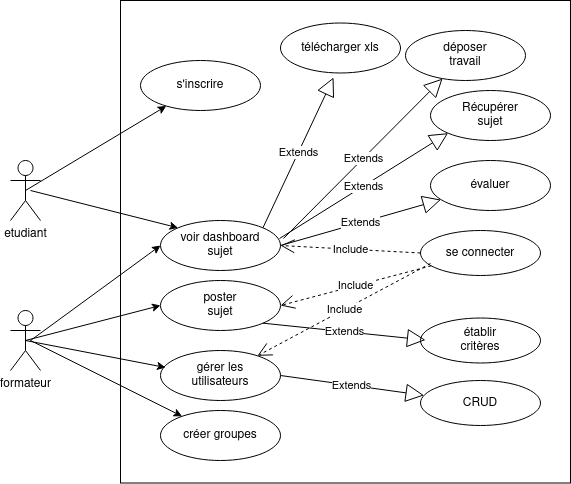

The diagram above was exported from draw.io. Its source (the exported page's mxGraphModel, read from the mxfile embedded in the PNG):
<mxGraphModel dx="808" dy="1310" grid="1" gridSize="10" guides="1" tooltips="1" connect="1" arrows="1" fold="1" page="1" pageScale="1" pageWidth="1169" pageHeight="827" math="0" shadow="0">
  <root>
    <mxCell id="0" />
    <mxCell id="1" parent="0" />
    <mxCell id="w3e1SmZ946GoEe6gnNHa-1" value="" style="rounded=0;whiteSpace=wrap;html=1;" vertex="1" parent="1">
      <mxGeometry x="240" y="-40" width="450" height="482.5" as="geometry" />
    </mxCell>
    <mxCell id="w3e1SmZ946GoEe6gnNHa-2" value="etudiant" style="shape=umlActor;verticalLabelPosition=bottom;verticalAlign=top;html=1;outlineConnect=0;" vertex="1" parent="1">
      <mxGeometry x="130" y="120" width="30" height="60" as="geometry" />
    </mxCell>
    <mxCell id="w3e1SmZ946GoEe6gnNHa-3" value="formateur" style="shape=umlActor;verticalLabelPosition=bottom;verticalAlign=top;html=1;outlineConnect=0;" vertex="1" parent="1">
      <mxGeometry x="130" y="270" width="30" height="60" as="geometry" />
    </mxCell>
    <mxCell id="w3e1SmZ946GoEe6gnNHa-6" value="&lt;div&gt;Récupérer&lt;/div&gt;&lt;div&gt;sujet&lt;br&gt;&lt;/div&gt;" style="ellipse;whiteSpace=wrap;html=1;" vertex="1" parent="1">
      <mxGeometry x="550" y="50" width="120" height="50" as="geometry" />
    </mxCell>
    <mxCell id="w3e1SmZ946GoEe6gnNHa-8" value="se connecter" style="ellipse;whiteSpace=wrap;html=1;" vertex="1" parent="1">
      <mxGeometry x="540" y="190" width="120" height="45" as="geometry" />
    </mxCell>
    <mxCell id="w3e1SmZ946GoEe6gnNHa-10" value="s'inscrire" style="ellipse;whiteSpace=wrap;html=1;" vertex="1" parent="1">
      <mxGeometry x="260" y="20" width="120" height="50" as="geometry" />
    </mxCell>
    <mxCell id="w3e1SmZ946GoEe6gnNHa-11" value="" style="endArrow=classic;html=1;rounded=0;exitX=0.5;exitY=0.5;exitDx=0;exitDy=0;exitPerimeter=0;" edge="1" parent="1" source="w3e1SmZ946GoEe6gnNHa-2" target="w3e1SmZ946GoEe6gnNHa-10">
      <mxGeometry width="50" height="50" relative="1" as="geometry">
        <mxPoint x="155" y="160" as="sourcePoint" />
        <mxPoint x="300" y="115" as="targetPoint" />
      </mxGeometry>
    </mxCell>
    <mxCell id="w3e1SmZ946GoEe6gnNHa-12" value="&lt;div&gt;gérer les &lt;br&gt;&lt;/div&gt;&lt;div&gt;utilisateurs&lt;/div&gt;" style="ellipse;whiteSpace=wrap;html=1;" vertex="1" parent="1">
      <mxGeometry x="280" y="310" width="120" height="50" as="geometry" />
    </mxCell>
    <mxCell id="w3e1SmZ946GoEe6gnNHa-13" value="" style="endArrow=classic;html=1;rounded=0;exitX=0.5;exitY=0.5;exitDx=0;exitDy=0;exitPerimeter=0;entryX=0.042;entryY=0.34;entryDx=0;entryDy=0;entryPerimeter=0;" edge="1" parent="1" source="w3e1SmZ946GoEe6gnNHa-3" target="w3e1SmZ946GoEe6gnNHa-12">
      <mxGeometry width="50" height="50" relative="1" as="geometry">
        <mxPoint x="140" y="291" as="sourcePoint" />
        <mxPoint x="287" y="309" as="targetPoint" />
      </mxGeometry>
    </mxCell>
    <mxCell id="w3e1SmZ946GoEe6gnNHa-14" value="Include" style="endArrow=open;endSize=12;dashed=1;html=1;rounded=0;exitX=0;exitY=0.5;exitDx=0;exitDy=0;" edge="1" parent="1" target="w3e1SmZ946GoEe6gnNHa-12">
      <mxGeometry width="160" relative="1" as="geometry">
        <mxPoint x="550" y="223" as="sourcePoint" />
        <mxPoint x="420" y="115" as="targetPoint" />
      </mxGeometry>
    </mxCell>
    <mxCell id="w3e1SmZ946GoEe6gnNHa-15" value="&lt;div&gt;poster&lt;br&gt;&lt;/div&gt;&lt;div&gt;sujet&lt;br&gt;&lt;/div&gt;" style="ellipse;whiteSpace=wrap;html=1;" vertex="1" parent="1">
      <mxGeometry x="280" y="240" width="120" height="50" as="geometry" />
    </mxCell>
    <mxCell id="w3e1SmZ946GoEe6gnNHa-16" value="" style="endArrow=classic;html=1;rounded=0;exitX=0.5;exitY=0.5;exitDx=0;exitDy=0;exitPerimeter=0;entryX=0;entryY=0.5;entryDx=0;entryDy=0;" edge="1" parent="1" source="w3e1SmZ946GoEe6gnNHa-3" target="w3e1SmZ946GoEe6gnNHa-15">
      <mxGeometry width="50" height="50" relative="1" as="geometry">
        <mxPoint x="155" y="310" as="sourcePoint" />
        <mxPoint x="305" y="317" as="targetPoint" />
      </mxGeometry>
    </mxCell>
    <mxCell id="w3e1SmZ946GoEe6gnNHa-17" value="Include" style="endArrow=open;endSize=12;dashed=1;html=1;rounded=0;entryX=1;entryY=0.5;entryDx=0;entryDy=0;" edge="1" parent="1" source="w3e1SmZ946GoEe6gnNHa-8" target="w3e1SmZ946GoEe6gnNHa-15">
      <mxGeometry width="160" relative="1" as="geometry">
        <mxPoint x="560" y="233" as="sourcePoint" />
        <mxPoint x="400" y="306" as="targetPoint" />
      </mxGeometry>
    </mxCell>
    <mxCell id="w3e1SmZ946GoEe6gnNHa-18" value="&lt;div&gt;déposer&lt;/div&gt;&lt;div&gt;travail&lt;br&gt;&lt;/div&gt;" style="ellipse;whiteSpace=wrap;html=1;" vertex="1" parent="1">
      <mxGeometry x="525" y="-10" width="120" height="50" as="geometry" />
    </mxCell>
    <mxCell id="w3e1SmZ946GoEe6gnNHa-24" value="&lt;div&gt;établir&lt;/div&gt;&lt;div&gt;critères&lt;br&gt;&lt;/div&gt;" style="ellipse;whiteSpace=wrap;html=1;" vertex="1" parent="1">
      <mxGeometry x="540" y="277.5" width="120" height="45" as="geometry" />
    </mxCell>
    <mxCell id="w3e1SmZ946GoEe6gnNHa-25" value="Extends" style="endArrow=block;endSize=16;endFill=0;html=1;rounded=0;exitX=1;exitY=1;exitDx=0;exitDy=0;" edge="1" parent="1" source="w3e1SmZ946GoEe6gnNHa-15">
      <mxGeometry width="160" relative="1" as="geometry">
        <mxPoint x="385" y="299.5" as="sourcePoint" />
        <mxPoint x="545" y="299.5" as="targetPoint" />
      </mxGeometry>
    </mxCell>
    <mxCell id="w3e1SmZ946GoEe6gnNHa-26" value="créer groupes" style="ellipse;whiteSpace=wrap;html=1;" vertex="1" parent="1">
      <mxGeometry x="280" y="370" width="120" height="50" as="geometry" />
    </mxCell>
    <mxCell id="w3e1SmZ946GoEe6gnNHa-27" value="" style="endArrow=classic;html=1;rounded=0;" edge="1" parent="1" target="w3e1SmZ946GoEe6gnNHa-26">
      <mxGeometry width="50" height="50" relative="1" as="geometry">
        <mxPoint x="150" y="300" as="sourcePoint" />
        <mxPoint x="285" y="317" as="targetPoint" />
      </mxGeometry>
    </mxCell>
    <mxCell id="w3e1SmZ946GoEe6gnNHa-28" value="CRUD" style="ellipse;whiteSpace=wrap;html=1;" vertex="1" parent="1">
      <mxGeometry x="540" y="340" width="120" height="45" as="geometry" />
    </mxCell>
    <mxCell id="w3e1SmZ946GoEe6gnNHa-29" value="Extends" style="endArrow=block;endSize=16;endFill=0;html=1;rounded=0;exitX=1;exitY=0.5;exitDx=0;exitDy=0;" edge="1" parent="1" source="w3e1SmZ946GoEe6gnNHa-12" target="w3e1SmZ946GoEe6gnNHa-28">
      <mxGeometry width="160" relative="1" as="geometry">
        <mxPoint x="392" y="273" as="sourcePoint" />
        <mxPoint x="555" y="309.5" as="targetPoint" />
      </mxGeometry>
    </mxCell>
    <mxCell id="w3e1SmZ946GoEe6gnNHa-30" value="&lt;div&gt;voir dashboard&lt;/div&gt;&lt;div&gt;sujet&lt;br&gt;&lt;/div&gt;" style="ellipse;whiteSpace=wrap;html=1;" vertex="1" parent="1">
      <mxGeometry x="280" y="180" width="120" height="50" as="geometry" />
    </mxCell>
    <mxCell id="w3e1SmZ946GoEe6gnNHa-31" value="" style="endArrow=classic;html=1;rounded=0;entryX=0;entryY=0;entryDx=0;entryDy=0;" edge="1" parent="1" target="w3e1SmZ946GoEe6gnNHa-30">
      <mxGeometry width="50" height="50" relative="1" as="geometry">
        <mxPoint x="150" y="150" as="sourcePoint" />
        <mxPoint x="301" y="149" as="targetPoint" />
      </mxGeometry>
    </mxCell>
    <mxCell id="w3e1SmZ946GoEe6gnNHa-32" value="" style="endArrow=classic;html=1;rounded=0;entryX=0;entryY=0.5;entryDx=0;entryDy=0;" edge="1" parent="1" target="w3e1SmZ946GoEe6gnNHa-30">
      <mxGeometry width="50" height="50" relative="1" as="geometry">
        <mxPoint x="150" y="300" as="sourcePoint" />
        <mxPoint x="308" y="197" as="targetPoint" />
      </mxGeometry>
    </mxCell>
    <mxCell id="w3e1SmZ946GoEe6gnNHa-33" value="évaluer" style="ellipse;whiteSpace=wrap;html=1;" vertex="1" parent="1">
      <mxGeometry x="550" y="120" width="120" height="50" as="geometry" />
    </mxCell>
    <mxCell id="w3e1SmZ946GoEe6gnNHa-34" value="Extends" style="endArrow=block;endSize=16;endFill=0;html=1;rounded=0;exitX=1;exitY=0.5;exitDx=0;exitDy=0;" edge="1" parent="1" source="w3e1SmZ946GoEe6gnNHa-30" target="w3e1SmZ946GoEe6gnNHa-33">
      <mxGeometry width="160" relative="1" as="geometry">
        <mxPoint x="410" y="345" as="sourcePoint" />
        <mxPoint x="530" y="360" as="targetPoint" />
      </mxGeometry>
    </mxCell>
    <mxCell id="w3e1SmZ946GoEe6gnNHa-35" value="Extends" style="endArrow=block;endSize=16;endFill=0;html=1;rounded=0;exitX=0.992;exitY=0.36;exitDx=0;exitDy=0;entryX=0;entryY=1;entryDx=0;entryDy=0;exitPerimeter=0;" edge="1" parent="1" source="w3e1SmZ946GoEe6gnNHa-30" target="w3e1SmZ946GoEe6gnNHa-6">
      <mxGeometry width="160" relative="1" as="geometry">
        <mxPoint x="410" y="215" as="sourcePoint" />
        <mxPoint x="576" y="152" as="targetPoint" />
      </mxGeometry>
    </mxCell>
    <mxCell id="w3e1SmZ946GoEe6gnNHa-36" value="Extends" style="endArrow=block;endSize=16;endFill=0;html=1;rounded=0;exitX=1.025;exitY=0.36;exitDx=0;exitDy=0;exitPerimeter=0;" edge="1" parent="1" source="w3e1SmZ946GoEe6gnNHa-30" target="w3e1SmZ946GoEe6gnNHa-18">
      <mxGeometry width="160" relative="1" as="geometry">
        <mxPoint x="409" y="208" as="sourcePoint" />
        <mxPoint x="568" y="73" as="targetPoint" />
      </mxGeometry>
    </mxCell>
    <mxCell id="w3e1SmZ946GoEe6gnNHa-37" value="télécharger xls" style="ellipse;whiteSpace=wrap;html=1;" vertex="1" parent="1">
      <mxGeometry x="400" y="-17.5" width="120" height="50" as="geometry" />
    </mxCell>
    <mxCell id="w3e1SmZ946GoEe6gnNHa-38" value="Extends" style="endArrow=block;endSize=16;endFill=0;html=1;rounded=0;exitX=1;exitY=0;exitDx=0;exitDy=0;entryX=0.442;entryY=1.09;entryDx=0;entryDy=0;entryPerimeter=0;" edge="1" parent="1" source="w3e1SmZ946GoEe6gnNHa-30" target="w3e1SmZ946GoEe6gnNHa-37">
      <mxGeometry width="160" relative="1" as="geometry">
        <mxPoint x="413" y="208" as="sourcePoint" />
        <mxPoint x="572" y="48" as="targetPoint" />
      </mxGeometry>
    </mxCell>
    <mxCell id="w3e1SmZ946GoEe6gnNHa-40" value="Include" style="endArrow=open;endSize=12;dashed=1;html=1;rounded=0;entryX=1;entryY=0.5;entryDx=0;entryDy=0;exitX=0;exitY=0.5;exitDx=0;exitDy=0;" edge="1" parent="1" source="w3e1SmZ946GoEe6gnNHa-8" target="w3e1SmZ946GoEe6gnNHa-30">
      <mxGeometry width="160" relative="1" as="geometry">
        <mxPoint x="561" y="235" as="sourcePoint" />
        <mxPoint x="410" y="275" as="targetPoint" />
      </mxGeometry>
    </mxCell>
  </root>
</mxGraphModel>